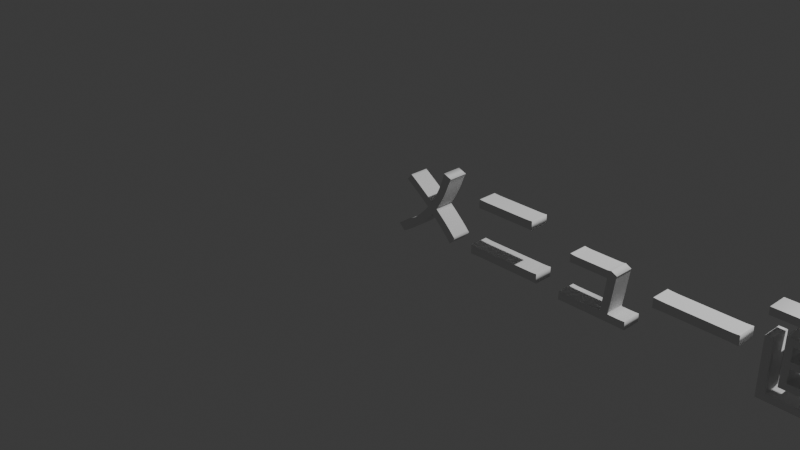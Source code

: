 # Source: menu.blend  (saved by Blender 4.4.32; exported with 4.5.12 LTS)
import bpy
from mathutils import Matrix  # noqa: F401  (used for matrix-valued properties, if any)

bpy.ops.wm.read_factory_settings(use_empty=True)
scene = bpy.context.scene
scene.name = 'Scene'

# ---- collections
col_collection = bpy.data.collections.new('Collection'); scene.collection.children.link(col_collection)

# ---- world
world_world = bpy.data.worlds.new('World'); scene.world = world_world
world_world.use_nodes = True; world_world.node_tree.nodes.clear()
_N = world_world.node_tree.nodes; _L = world_world.node_tree.links
n0 = _N.new('ShaderNodeOutputWorld'); n0.name = 'World Output'; n0.location = (300, 300)
n1 = _N.new('ShaderNodeBackground'); n1.name = 'Background'; n1.location = (10, 300)
n1.inputs[0].default_value = (0.05088, 0.05088, 0.05088, 1.0)
_L.new(n1.outputs[0], n0.inputs[0])
n0.is_active_output = True
world_world.color = (0.05088, 0.05088, 0.05088)
world_world.sun_shadow_jitter_overblur = 0.0

# ---- cameras
cam_camera = bpy.data.cameras.new('Camera')
cam_camera.clip_end = 100.0
cam_camera.ortho_scale = 7.314

# ---- lights
light_light = bpy.data.lights.new('Light', 'POINT')
light_light.energy = 1000.0
light_light.shadow_soft_size = 0.1

# ---- curves / text
txt_x = bpy.data.curves.new('テキスト', 'FONT')
txt_x.dimensions = '2D'
txt_x.body = 'メニュー画面:Mキー'
txt_x.extrude = 0.1

# ---- objects
ob_light = bpy.data.objects.new('Light', light_light)
ob_camera = bpy.data.objects.new('Camera', cam_camera)
ob_x = bpy.data.objects.new('テキスト', txt_x)

# ---- transforms, parenting, visibility, modifiers, constraints
ob_light.location = (4.076, 1.005, 5.904)
ob_light.rotation_euler = (0.6503, 0.05522, 1.866)
ob_light.lock_rotations_4d = False
ob_light.empty_display_type = 'ARROWS'
ob_light.color = (0.0, 0.0, 0.0, 0.0)
ob_light.lineart.crease_threshold = 0.0
ob_camera.location = (7.359, -6.926, 4.958)
ob_camera.rotation_euler = (1.109, 0.0, 0.8149)
ob_camera.lock_rotations_4d = False
ob_camera.empty_display_type = 'ARROWS'
ob_camera.color = (0.0, 0.0, 0.0, 0.0)
ob_camera.display_type = 'WIRE'
ob_camera.lineart.crease_threshold = 0.0
ob_x.location = (0.0, 0.0, 0.0)
ob_x.rotation_euler = (1.571, 0.0, 0.0)

# ---- collection membership
col_collection.objects.link(ob_light)
col_collection.objects.link(ob_camera)
col_collection.objects.link(ob_x)

# ---- scene / render settings (as saved in the file)
scene.camera = ob_camera
scene.frame_start = 1; scene.frame_end = 250; scene.frame_set(1)
scene.render.engine = 'BLENDER_EEVEE_NEXT'
bpy.context.view_layer.update()
